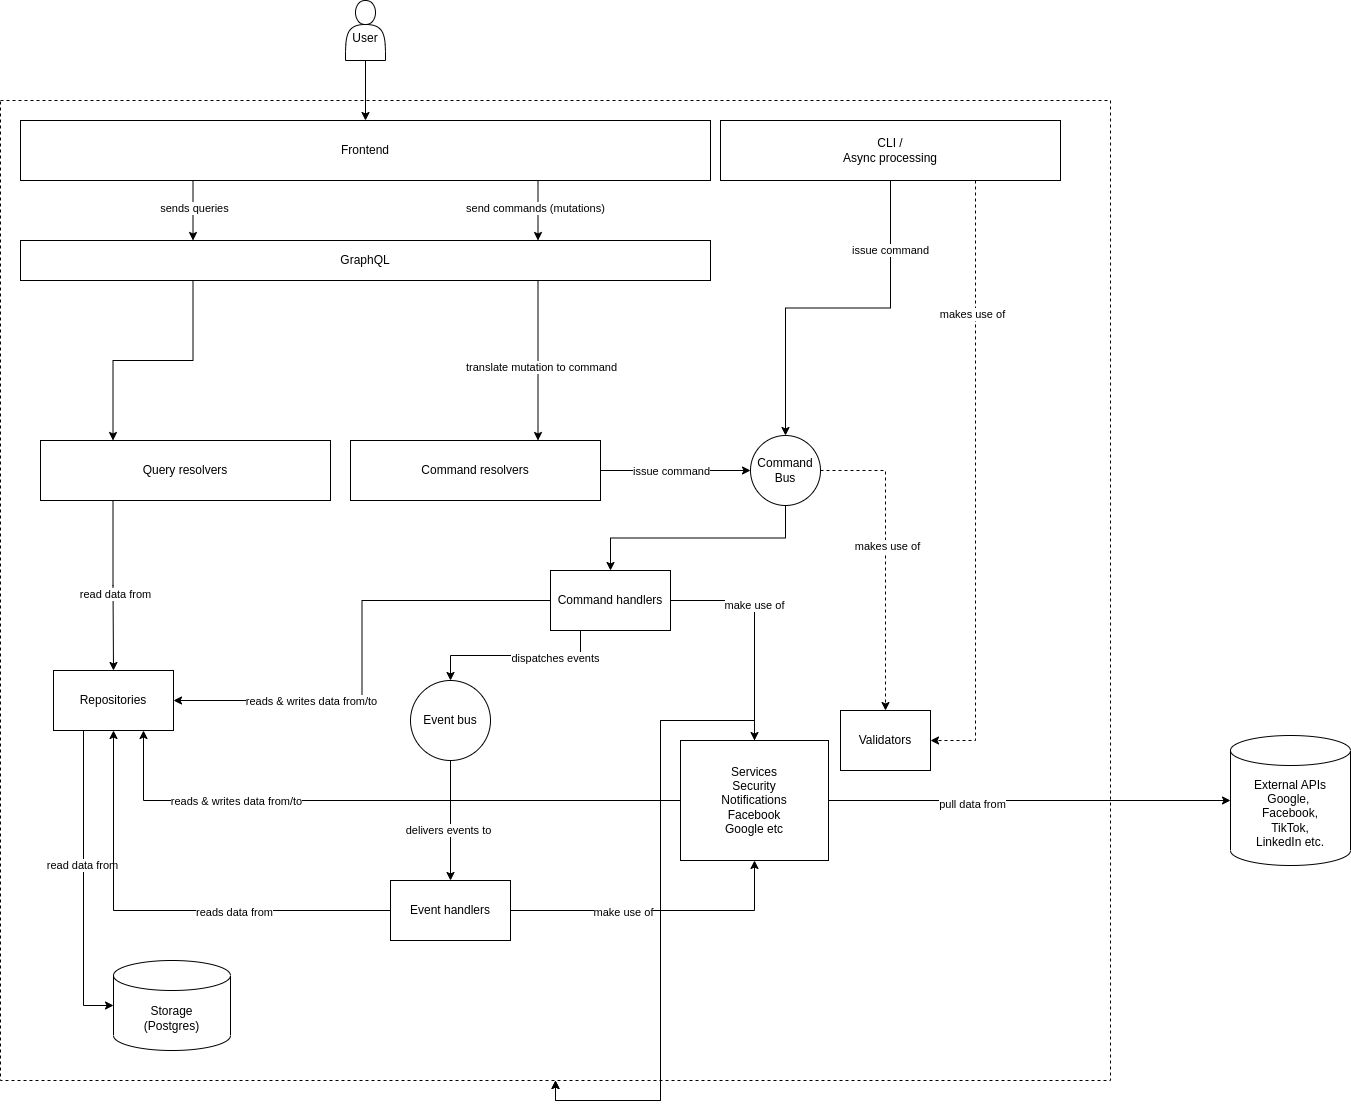

The diagram above was exported from draw.io. Its source (the exported page's mxGraphModel, read from the mxfile embedded in the PNG):
<mxGraphModel dx="1434" dy="990" grid="1" gridSize="10" guides="1" tooltips="1" connect="1" arrows="1" fold="1" page="1" pageScale="1" pageWidth="1100" pageHeight="850" math="0" shadow="0">
  <root>
    <mxCell id="0" />
    <mxCell id="1" parent="0" />
    <mxCell id="poVH6Zt5KmQlPTfHnWsL-20" style="edgeStyle=orthogonalEdgeStyle;rounded=0;orthogonalLoop=1;jettySize=auto;html=1;exitX=0.25;exitY=1;exitDx=0;exitDy=0;entryX=0.25;entryY=0;entryDx=0;entryDy=0;" parent="1" source="poVH6Zt5KmQlPTfHnWsL-1" target="poVH6Zt5KmQlPTfHnWsL-15" edge="1">
      <mxGeometry relative="1" as="geometry" />
    </mxCell>
    <mxCell id="poVH6Zt5KmQlPTfHnWsL-22" style="edgeStyle=orthogonalEdgeStyle;rounded=0;orthogonalLoop=1;jettySize=auto;html=1;exitX=0.75;exitY=1;exitDx=0;exitDy=0;entryX=0.75;entryY=0;entryDx=0;entryDy=0;" parent="1" source="poVH6Zt5KmQlPTfHnWsL-1" target="poVH6Zt5KmQlPTfHnWsL-18" edge="1">
      <mxGeometry relative="1" as="geometry" />
    </mxCell>
    <mxCell id="poVH6Zt5KmQlPTfHnWsL-23" value="translate mutation to command" style="edgeLabel;html=1;align=center;verticalAlign=middle;resizable=0;points=[];" parent="poVH6Zt5KmQlPTfHnWsL-22" vertex="1" connectable="0">
      <mxGeometry x="-0.128" y="1" relative="1" as="geometry">
        <mxPoint x="2" y="16" as="offset" />
      </mxGeometry>
    </mxCell>
    <mxCell id="poVH6Zt5KmQlPTfHnWsL-1" value="GraphQL" style="rounded=0;whiteSpace=wrap;html=1;" parent="1" vertex="1">
      <mxGeometry x="40" y="320" width="690" height="40" as="geometry" />
    </mxCell>
    <mxCell id="poVH6Zt5KmQlPTfHnWsL-35" style="edgeStyle=orthogonalEdgeStyle;rounded=0;orthogonalLoop=1;jettySize=auto;html=1;exitX=0.25;exitY=1;exitDx=0;exitDy=0;entryX=0;entryY=0.5;entryDx=0;entryDy=0;entryPerimeter=0;" parent="1" source="poVH6Zt5KmQlPTfHnWsL-3" target="poVH6Zt5KmQlPTfHnWsL-4" edge="1">
      <mxGeometry relative="1" as="geometry" />
    </mxCell>
    <mxCell id="poVH6Zt5KmQlPTfHnWsL-36" value="read data from" style="edgeLabel;html=1;align=center;verticalAlign=middle;resizable=0;points=[];" parent="poVH6Zt5KmQlPTfHnWsL-35" vertex="1" connectable="0">
      <mxGeometry x="-0.1182" y="-2" relative="1" as="geometry">
        <mxPoint as="offset" />
      </mxGeometry>
    </mxCell>
    <mxCell id="poVH6Zt5KmQlPTfHnWsL-3" value="Repositories" style="rounded=0;whiteSpace=wrap;html=1;" parent="1" vertex="1">
      <mxGeometry x="73" y="750" width="120" height="60" as="geometry" />
    </mxCell>
    <mxCell id="poVH6Zt5KmQlPTfHnWsL-4" value="Storage&lt;br&gt;(Postgres)" style="shape=cylinder3;whiteSpace=wrap;html=1;boundedLbl=1;backgroundOutline=1;size=15;" parent="1" vertex="1">
      <mxGeometry x="133" y="1040" width="117" height="90" as="geometry" />
    </mxCell>
    <mxCell id="poVH6Zt5KmQlPTfHnWsL-11" style="edgeStyle=orthogonalEdgeStyle;rounded=0;orthogonalLoop=1;jettySize=auto;html=1;exitX=0.75;exitY=1;exitDx=0;exitDy=0;entryX=0.75;entryY=0;entryDx=0;entryDy=0;" parent="1" source="poVH6Zt5KmQlPTfHnWsL-8" target="poVH6Zt5KmQlPTfHnWsL-1" edge="1">
      <mxGeometry relative="1" as="geometry" />
    </mxCell>
    <mxCell id="poVH6Zt5KmQlPTfHnWsL-12" value="send commands (mutations)" style="edgeLabel;html=1;align=center;verticalAlign=middle;resizable=0;points=[];" parent="poVH6Zt5KmQlPTfHnWsL-11" vertex="1" connectable="0">
      <mxGeometry x="-0.0857" y="-3" relative="1" as="geometry">
        <mxPoint as="offset" />
      </mxGeometry>
    </mxCell>
    <mxCell id="poVH6Zt5KmQlPTfHnWsL-64" style="edgeStyle=orthogonalEdgeStyle;rounded=0;orthogonalLoop=1;jettySize=auto;html=1;exitX=0.25;exitY=1;exitDx=0;exitDy=0;entryX=0.25;entryY=0;entryDx=0;entryDy=0;" parent="1" source="poVH6Zt5KmQlPTfHnWsL-8" target="poVH6Zt5KmQlPTfHnWsL-1" edge="1">
      <mxGeometry relative="1" as="geometry" />
    </mxCell>
    <mxCell id="poVH6Zt5KmQlPTfHnWsL-65" value="sends queries" style="edgeLabel;html=1;align=center;verticalAlign=middle;resizable=0;points=[];" parent="poVH6Zt5KmQlPTfHnWsL-64" vertex="1" connectable="0">
      <mxGeometry x="-0.0857" y="1" relative="1" as="geometry">
        <mxPoint as="offset" />
      </mxGeometry>
    </mxCell>
    <mxCell id="poVH6Zt5KmQlPTfHnWsL-8" value="Frontend" style="rounded=0;whiteSpace=wrap;html=1;" parent="1" vertex="1">
      <mxGeometry x="40" y="200" width="690" height="60" as="geometry" />
    </mxCell>
    <mxCell id="poVH6Zt5KmQlPTfHnWsL-10" style="edgeStyle=orthogonalEdgeStyle;rounded=0;orthogonalLoop=1;jettySize=auto;html=1;exitX=0.5;exitY=1;exitDx=0;exitDy=0;entryX=0.5;entryY=0;entryDx=0;entryDy=0;" parent="1" source="poVH6Zt5KmQlPTfHnWsL-9" target="poVH6Zt5KmQlPTfHnWsL-8" edge="1">
      <mxGeometry relative="1" as="geometry" />
    </mxCell>
    <mxCell id="poVH6Zt5KmQlPTfHnWsL-9" value="&lt;br&gt;User" style="shape=actor;whiteSpace=wrap;html=1;" parent="1" vertex="1">
      <mxGeometry x="365" y="80" width="40" height="60" as="geometry" />
    </mxCell>
    <mxCell id="poVH6Zt5KmQlPTfHnWsL-33" style="edgeStyle=orthogonalEdgeStyle;rounded=0;orthogonalLoop=1;jettySize=auto;html=1;exitX=0.25;exitY=1;exitDx=0;exitDy=0;entryX=0.5;entryY=0;entryDx=0;entryDy=0;" parent="1" source="poVH6Zt5KmQlPTfHnWsL-15" target="poVH6Zt5KmQlPTfHnWsL-3" edge="1">
      <mxGeometry relative="1" as="geometry" />
    </mxCell>
    <mxCell id="poVH6Zt5KmQlPTfHnWsL-34" value="read data from" style="edgeLabel;html=1;align=center;verticalAlign=middle;resizable=0;points=[];" parent="poVH6Zt5KmQlPTfHnWsL-33" vertex="1" connectable="0">
      <mxGeometry x="0.1059" y="1" relative="1" as="geometry">
        <mxPoint as="offset" />
      </mxGeometry>
    </mxCell>
    <mxCell id="poVH6Zt5KmQlPTfHnWsL-15" value="Query resolvers" style="rounded=0;whiteSpace=wrap;html=1;" parent="1" vertex="1">
      <mxGeometry x="60" y="520" width="290" height="60" as="geometry" />
    </mxCell>
    <mxCell id="poVH6Zt5KmQlPTfHnWsL-27" style="edgeStyle=orthogonalEdgeStyle;rounded=0;orthogonalLoop=1;jettySize=auto;html=1;exitX=0.5;exitY=1;exitDx=0;exitDy=0;" parent="1" source="poVH6Zt5KmQlPTfHnWsL-16" target="poVH6Zt5KmQlPTfHnWsL-26" edge="1">
      <mxGeometry relative="1" as="geometry" />
    </mxCell>
    <mxCell id="poVH6Zt5KmQlPTfHnWsL-56" style="edgeStyle=orthogonalEdgeStyle;rounded=0;orthogonalLoop=1;jettySize=auto;html=1;exitX=1;exitY=0.5;exitDx=0;exitDy=0;entryX=0.5;entryY=0;entryDx=0;entryDy=0;jumpStyle=none;dashed=1;" parent="1" source="poVH6Zt5KmQlPTfHnWsL-16" target="poVH6Zt5KmQlPTfHnWsL-54" edge="1">
      <mxGeometry relative="1" as="geometry" />
    </mxCell>
    <mxCell id="poVH6Zt5KmQlPTfHnWsL-63" value="makes use of" style="edgeLabel;html=1;align=center;verticalAlign=middle;resizable=0;points=[];" parent="poVH6Zt5KmQlPTfHnWsL-56" vertex="1" connectable="0">
      <mxGeometry x="-0.0805" y="1" relative="1" as="geometry">
        <mxPoint as="offset" />
      </mxGeometry>
    </mxCell>
    <mxCell id="poVH6Zt5KmQlPTfHnWsL-16" value="Command&lt;br&gt;Bus" style="ellipse;whiteSpace=wrap;html=1;aspect=fixed;" parent="1" vertex="1">
      <mxGeometry x="770" y="515" width="70" height="70" as="geometry" />
    </mxCell>
    <mxCell id="poVH6Zt5KmQlPTfHnWsL-24" style="edgeStyle=orthogonalEdgeStyle;rounded=0;orthogonalLoop=1;jettySize=auto;html=1;exitX=1;exitY=0.5;exitDx=0;exitDy=0;entryX=0;entryY=0.5;entryDx=0;entryDy=0;" parent="1" source="poVH6Zt5KmQlPTfHnWsL-18" target="poVH6Zt5KmQlPTfHnWsL-16" edge="1">
      <mxGeometry relative="1" as="geometry" />
    </mxCell>
    <mxCell id="poVH6Zt5KmQlPTfHnWsL-25" value="issue command" style="edgeLabel;html=1;align=center;verticalAlign=middle;resizable=0;points=[];" parent="poVH6Zt5KmQlPTfHnWsL-24" vertex="1" connectable="0">
      <mxGeometry x="-0.0537" y="1" relative="1" as="geometry">
        <mxPoint x="-1" y="1" as="offset" />
      </mxGeometry>
    </mxCell>
    <mxCell id="poVH6Zt5KmQlPTfHnWsL-18" value="Command resolvers" style="rounded=0;whiteSpace=wrap;html=1;" parent="1" vertex="1">
      <mxGeometry x="370" y="520" width="250" height="60" as="geometry" />
    </mxCell>
    <mxCell id="poVH6Zt5KmQlPTfHnWsL-43" style="edgeStyle=orthogonalEdgeStyle;rounded=0;orthogonalLoop=1;jettySize=auto;html=1;entryX=0.5;entryY=0;entryDx=0;entryDy=0;" parent="1" source="poVH6Zt5KmQlPTfHnWsL-26" target="poVH6Zt5KmQlPTfHnWsL-42" edge="1">
      <mxGeometry relative="1" as="geometry" />
    </mxCell>
    <mxCell id="poVH6Zt5KmQlPTfHnWsL-44" value="make use of" style="edgeLabel;html=1;align=center;verticalAlign=middle;resizable=0;points=[];" parent="poVH6Zt5KmQlPTfHnWsL-43" vertex="1" connectable="0">
      <mxGeometry x="-0.2125" y="-1" relative="1" as="geometry">
        <mxPoint as="offset" />
      </mxGeometry>
    </mxCell>
    <mxCell id="poVH6Zt5KmQlPTfHnWsL-51" style="edgeStyle=orthogonalEdgeStyle;rounded=0;orthogonalLoop=1;jettySize=auto;html=1;exitX=0;exitY=0.5;exitDx=0;exitDy=0;entryX=1;entryY=0.5;entryDx=0;entryDy=0;" parent="1" source="poVH6Zt5KmQlPTfHnWsL-26" target="poVH6Zt5KmQlPTfHnWsL-3" edge="1">
      <mxGeometry relative="1" as="geometry" />
    </mxCell>
    <mxCell id="poVH6Zt5KmQlPTfHnWsL-52" value="reads &amp;amp; writes data from/to" style="edgeLabel;html=1;align=center;verticalAlign=middle;resizable=0;points=[];" parent="poVH6Zt5KmQlPTfHnWsL-51" vertex="1" connectable="0">
      <mxGeometry x="0.325" y="4" relative="1" as="geometry">
        <mxPoint x="-24" y="-4" as="offset" />
      </mxGeometry>
    </mxCell>
    <mxCell id="poVH6Zt5KmQlPTfHnWsL-68" style="edgeStyle=orthogonalEdgeStyle;rounded=0;orthogonalLoop=1;jettySize=auto;html=1;exitX=0.25;exitY=1;exitDx=0;exitDy=0;entryX=0.5;entryY=0;entryDx=0;entryDy=0;" parent="1" source="poVH6Zt5KmQlPTfHnWsL-26" target="poVH6Zt5KmQlPTfHnWsL-66" edge="1">
      <mxGeometry relative="1" as="geometry" />
    </mxCell>
    <mxCell id="poVH6Zt5KmQlPTfHnWsL-69" value="dispatches events" style="edgeLabel;html=1;align=center;verticalAlign=middle;resizable=0;points=[];" parent="poVH6Zt5KmQlPTfHnWsL-68" vertex="1" connectable="0">
      <mxGeometry x="-0.4286" y="2" relative="1" as="geometry">
        <mxPoint as="offset" />
      </mxGeometry>
    </mxCell>
    <mxCell id="poVH6Zt5KmQlPTfHnWsL-26" value="Command handlers" style="rounded=0;whiteSpace=wrap;html=1;" parent="1" vertex="1">
      <mxGeometry x="570" y="650" width="120" height="60" as="geometry" />
    </mxCell>
    <mxCell id="ApYgUrn9hAmCBTgLtMyB-1" value="" style="rounded=0;whiteSpace=wrap;html=1;dashed=1;fillColor=none;" vertex="1" parent="1">
      <mxGeometry x="20" y="180" width="1110" height="980" as="geometry" />
    </mxCell>
    <mxCell id="poVH6Zt5KmQlPTfHnWsL-30" style="edgeStyle=orthogonalEdgeStyle;rounded=0;orthogonalLoop=1;jettySize=auto;html=1;exitX=0.5;exitY=1;exitDx=0;exitDy=0;entryX=0.5;entryY=0;entryDx=0;entryDy=0;" parent="1" source="poVH6Zt5KmQlPTfHnWsL-29" target="poVH6Zt5KmQlPTfHnWsL-16" edge="1">
      <mxGeometry relative="1" as="geometry" />
    </mxCell>
    <mxCell id="poVH6Zt5KmQlPTfHnWsL-31" value="issue command" style="edgeLabel;html=1;align=center;verticalAlign=middle;resizable=0;points=[];" parent="poVH6Zt5KmQlPTfHnWsL-30" vertex="1" connectable="0">
      <mxGeometry x="-0.6174" y="-1" relative="1" as="geometry">
        <mxPoint as="offset" />
      </mxGeometry>
    </mxCell>
    <mxCell id="poVH6Zt5KmQlPTfHnWsL-58" style="edgeStyle=orthogonalEdgeStyle;rounded=0;orthogonalLoop=1;jettySize=auto;html=1;exitX=0.75;exitY=1;exitDx=0;exitDy=0;entryX=1;entryY=0.5;entryDx=0;entryDy=0;dashed=1;" parent="1" source="poVH6Zt5KmQlPTfHnWsL-29" target="poVH6Zt5KmQlPTfHnWsL-54" edge="1">
      <mxGeometry relative="1" as="geometry" />
    </mxCell>
    <mxCell id="poVH6Zt5KmQlPTfHnWsL-59" value="makes use of" style="edgeLabel;html=1;align=center;verticalAlign=middle;resizable=0;points=[];" parent="poVH6Zt5KmQlPTfHnWsL-58" vertex="1" connectable="0">
      <mxGeometry x="-0.5611" y="-4" relative="1" as="geometry">
        <mxPoint as="offset" />
      </mxGeometry>
    </mxCell>
    <mxCell id="poVH6Zt5KmQlPTfHnWsL-29" value="CLI /&lt;br&gt;Async processing" style="rounded=0;whiteSpace=wrap;html=1;" parent="1" vertex="1">
      <mxGeometry x="740" y="200" width="340" height="60" as="geometry" />
    </mxCell>
    <mxCell id="poVH6Zt5KmQlPTfHnWsL-49" style="edgeStyle=orthogonalEdgeStyle;rounded=0;orthogonalLoop=1;jettySize=auto;html=1;exitX=0;exitY=0.5;exitDx=0;exitDy=0;entryX=0.75;entryY=1;entryDx=0;entryDy=0;" parent="1" source="poVH6Zt5KmQlPTfHnWsL-42" target="poVH6Zt5KmQlPTfHnWsL-3" edge="1">
      <mxGeometry relative="1" as="geometry" />
    </mxCell>
    <mxCell id="poVH6Zt5KmQlPTfHnWsL-50" value="reads &amp;amp; writes data from/to" style="edgeLabel;html=1;align=center;verticalAlign=middle;resizable=0;points=[];" parent="poVH6Zt5KmQlPTfHnWsL-49" vertex="1" connectable="0">
      <mxGeometry x="0.0389" relative="1" as="geometry">
        <mxPoint x="-130" as="offset" />
      </mxGeometry>
    </mxCell>
    <mxCell id="ApYgUrn9hAmCBTgLtMyB-3" style="edgeStyle=orthogonalEdgeStyle;rounded=0;orthogonalLoop=1;jettySize=auto;html=1;" edge="1" parent="1" source="poVH6Zt5KmQlPTfHnWsL-42" target="ApYgUrn9hAmCBTgLtMyB-1">
      <mxGeometry relative="1" as="geometry" />
    </mxCell>
    <mxCell id="ApYgUrn9hAmCBTgLtMyB-4" style="edgeStyle=orthogonalEdgeStyle;rounded=0;orthogonalLoop=1;jettySize=auto;html=1;" edge="1" parent="1" source="poVH6Zt5KmQlPTfHnWsL-42" target="ApYgUrn9hAmCBTgLtMyB-1">
      <mxGeometry relative="1" as="geometry" />
    </mxCell>
    <mxCell id="poVH6Zt5KmQlPTfHnWsL-42" value="Services&lt;br&gt;Security&lt;br&gt;Notifications&lt;br&gt;Facebook&lt;br&gt;Google etc" style="rounded=0;whiteSpace=wrap;html=1;" parent="1" vertex="1">
      <mxGeometry x="700" y="820" width="148" height="120" as="geometry" />
    </mxCell>
    <mxCell id="poVH6Zt5KmQlPTfHnWsL-54" value="Validators" style="rounded=0;whiteSpace=wrap;html=1;" parent="1" vertex="1">
      <mxGeometry x="860" y="790" width="90" height="60" as="geometry" />
    </mxCell>
    <mxCell id="poVH6Zt5KmQlPTfHnWsL-71" style="edgeStyle=orthogonalEdgeStyle;rounded=0;orthogonalLoop=1;jettySize=auto;html=1;exitX=0.5;exitY=1;exitDx=0;exitDy=0;entryX=0.5;entryY=0;entryDx=0;entryDy=0;" parent="1" source="poVH6Zt5KmQlPTfHnWsL-66" target="poVH6Zt5KmQlPTfHnWsL-70" edge="1">
      <mxGeometry relative="1" as="geometry" />
    </mxCell>
    <mxCell id="poVH6Zt5KmQlPTfHnWsL-72" value="delivers events to" style="edgeLabel;html=1;align=center;verticalAlign=middle;resizable=0;points=[];" parent="poVH6Zt5KmQlPTfHnWsL-71" vertex="1" connectable="0">
      <mxGeometry x="0.15" y="-3" relative="1" as="geometry">
        <mxPoint as="offset" />
      </mxGeometry>
    </mxCell>
    <mxCell id="poVH6Zt5KmQlPTfHnWsL-66" value="Event bus" style="ellipse;whiteSpace=wrap;html=1;aspect=fixed;" parent="1" vertex="1">
      <mxGeometry x="430" y="760" width="80" height="80" as="geometry" />
    </mxCell>
    <mxCell id="poVH6Zt5KmQlPTfHnWsL-73" style="edgeStyle=orthogonalEdgeStyle;rounded=0;orthogonalLoop=1;jettySize=auto;html=1;exitX=0;exitY=0.5;exitDx=0;exitDy=0;entryX=0.5;entryY=1;entryDx=0;entryDy=0;" parent="1" source="poVH6Zt5KmQlPTfHnWsL-70" target="poVH6Zt5KmQlPTfHnWsL-3" edge="1">
      <mxGeometry relative="1" as="geometry" />
    </mxCell>
    <mxCell id="poVH6Zt5KmQlPTfHnWsL-75" value="reads data from" style="edgeLabel;html=1;align=center;verticalAlign=middle;resizable=0;points=[];" parent="poVH6Zt5KmQlPTfHnWsL-73" vertex="1" connectable="0">
      <mxGeometry x="-0.3148" y="1" relative="1" as="geometry">
        <mxPoint as="offset" />
      </mxGeometry>
    </mxCell>
    <mxCell id="poVH6Zt5KmQlPTfHnWsL-74" style="edgeStyle=orthogonalEdgeStyle;rounded=0;orthogonalLoop=1;jettySize=auto;html=1;exitX=1;exitY=0.5;exitDx=0;exitDy=0;entryX=0.5;entryY=1;entryDx=0;entryDy=0;" parent="1" source="poVH6Zt5KmQlPTfHnWsL-70" target="poVH6Zt5KmQlPTfHnWsL-42" edge="1">
      <mxGeometry relative="1" as="geometry" />
    </mxCell>
    <mxCell id="poVH6Zt5KmQlPTfHnWsL-76" value="make use of" style="edgeLabel;html=1;align=center;verticalAlign=middle;resizable=0;points=[];" parent="poVH6Zt5KmQlPTfHnWsL-74" vertex="1" connectable="0">
      <mxGeometry x="-0.2356" y="-1" relative="1" as="geometry">
        <mxPoint as="offset" />
      </mxGeometry>
    </mxCell>
    <mxCell id="poVH6Zt5KmQlPTfHnWsL-70" value="Event handlers" style="rounded=0;whiteSpace=wrap;html=1;" parent="1" vertex="1">
      <mxGeometry x="410" y="960" width="120" height="60" as="geometry" />
    </mxCell>
    <mxCell id="ApYgUrn9hAmCBTgLtMyB-5" style="edgeStyle=orthogonalEdgeStyle;rounded=0;orthogonalLoop=1;jettySize=auto;html=1;exitX=1;exitY=0.5;exitDx=0;exitDy=0;entryX=0;entryY=0.5;entryDx=0;entryDy=0;entryPerimeter=0;" edge="1" parent="1" source="poVH6Zt5KmQlPTfHnWsL-42" target="ApYgUrn9hAmCBTgLtMyB-2">
      <mxGeometry relative="1" as="geometry" />
    </mxCell>
    <mxCell id="ApYgUrn9hAmCBTgLtMyB-6" value="pull data from" style="edgeLabel;html=1;align=center;verticalAlign=middle;resizable=0;points=[];" vertex="1" connectable="0" parent="ApYgUrn9hAmCBTgLtMyB-5">
      <mxGeometry x="-0.2876" y="-3" relative="1" as="geometry">
        <mxPoint as="offset" />
      </mxGeometry>
    </mxCell>
    <mxCell id="ApYgUrn9hAmCBTgLtMyB-2" value="External APIs&lt;br&gt;Google,&amp;nbsp;&lt;br&gt;Facebook,&lt;br&gt;TikTok,&lt;br&gt;LinkedIn etc." style="shape=cylinder3;whiteSpace=wrap;html=1;boundedLbl=1;backgroundOutline=1;size=15;" vertex="1" parent="1">
      <mxGeometry x="1250" y="815" width="120" height="130" as="geometry" />
    </mxCell>
  </root>
</mxGraphModel>